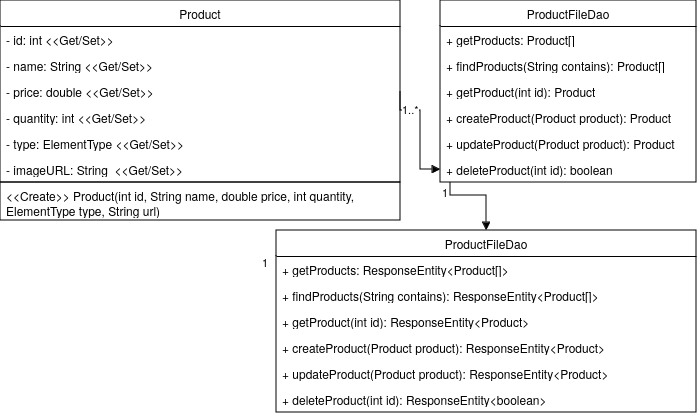

The diagram above was exported from draw.io. Its source (the exported page's mxGraphModel, read from the mxfile embedded in the PNG):
<mxGraphModel dx="990" dy="491" grid="1" gridSize="10" guides="1" tooltips="1" connect="1" arrows="1" fold="1" page="1" pageScale="1" pageWidth="827" pageHeight="1169" math="0" shadow="0">
  <root>
    <mxCell id="WIyWlLk6GJQsqaUBKTNV-0" />
    <mxCell id="WIyWlLk6GJQsqaUBKTNV-1" parent="WIyWlLk6GJQsqaUBKTNV-0" />
    <mxCell id="CYlw2MHgUosCh0SFvgvE-0" value="Product" style="swimlane;fontStyle=0;childLayout=stackLayout;horizontal=1;startSize=26;fillColor=none;horizontalStack=0;resizeParent=1;resizeParentMax=0;resizeLast=0;collapsible=1;marginBottom=0;whiteSpace=wrap;html=1;" parent="WIyWlLk6GJQsqaUBKTNV-1" vertex="1">
      <mxGeometry x="70" y="80" width="400" height="182" as="geometry" />
    </mxCell>
    <mxCell id="CYlw2MHgUosCh0SFvgvE-1" value="- id: int &amp;lt;&amp;lt;Get/Set&amp;gt;&amp;gt;" style="text;strokeColor=none;fillColor=none;align=left;verticalAlign=top;spacingLeft=4;spacingRight=4;overflow=hidden;rotatable=0;points=[[0,0.5],[1,0.5]];portConstraint=eastwest;whiteSpace=wrap;html=1;" parent="CYlw2MHgUosCh0SFvgvE-0" vertex="1">
      <mxGeometry y="26" width="400" height="26" as="geometry" />
    </mxCell>
    <mxCell id="CYlw2MHgUosCh0SFvgvE-2" value="- name: String &amp;lt;&amp;lt;Get/Set&amp;gt;&amp;gt;" style="text;strokeColor=none;fillColor=none;align=left;verticalAlign=top;spacingLeft=4;spacingRight=4;overflow=hidden;rotatable=0;points=[[0,0.5],[1,0.5]];portConstraint=eastwest;whiteSpace=wrap;html=1;" parent="CYlw2MHgUosCh0SFvgvE-0" vertex="1">
      <mxGeometry y="52" width="400" height="26" as="geometry" />
    </mxCell>
    <mxCell id="CYlw2MHgUosCh0SFvgvE-3" value="- price: double &amp;lt;&amp;lt;Get/Set&amp;gt;&amp;gt;" style="text;strokeColor=none;fillColor=none;align=left;verticalAlign=top;spacingLeft=4;spacingRight=4;overflow=hidden;rotatable=0;points=[[0,0.5],[1,0.5]];portConstraint=eastwest;whiteSpace=wrap;html=1;" parent="CYlw2MHgUosCh0SFvgvE-0" vertex="1">
      <mxGeometry y="78" width="400" height="26" as="geometry" />
    </mxCell>
    <mxCell id="CYlw2MHgUosCh0SFvgvE-8" value="- quantity: int &amp;lt;&amp;lt;Get/Set&amp;gt;&amp;gt;" style="text;strokeColor=none;fillColor=none;align=left;verticalAlign=top;spacingLeft=4;spacingRight=4;overflow=hidden;rotatable=0;points=[[0,0.5],[1,0.5]];portConstraint=eastwest;whiteSpace=wrap;html=1;" parent="CYlw2MHgUosCh0SFvgvE-0" vertex="1">
      <mxGeometry y="104" width="400" height="26" as="geometry" />
    </mxCell>
    <mxCell id="WaqtGhEP5mpXVxML7mOK-0" value="- type: ElementType &amp;lt;&amp;lt;Get/Set&amp;gt;&amp;gt;" style="text;strokeColor=none;fillColor=none;align=left;verticalAlign=top;spacingLeft=4;spacingRight=4;overflow=hidden;rotatable=0;points=[[0,0.5],[1,0.5]];portConstraint=eastwest;whiteSpace=wrap;html=1;" vertex="1" parent="CYlw2MHgUosCh0SFvgvE-0">
      <mxGeometry y="130" width="400" height="26" as="geometry" />
    </mxCell>
    <mxCell id="WaqtGhEP5mpXVxML7mOK-1" value="- imageURL: String&amp;nbsp; &amp;lt;&amp;lt;Get/Set&amp;gt;&amp;gt;" style="text;strokeColor=none;fillColor=none;align=left;verticalAlign=top;spacingLeft=4;spacingRight=4;overflow=hidden;rotatable=0;points=[[0,0.5],[1,0.5]];portConstraint=eastwest;whiteSpace=wrap;html=1;" vertex="1" parent="CYlw2MHgUosCh0SFvgvE-0">
      <mxGeometry y="156" width="400" height="26" as="geometry" />
    </mxCell>
    <mxCell id="CYlw2MHgUosCh0SFvgvE-4" value="ProductFileDao" style="swimlane;fontStyle=0;childLayout=stackLayout;horizontal=1;startSize=26;fillColor=none;horizontalStack=0;resizeParent=1;resizeParentMax=0;resizeLast=0;collapsible=1;marginBottom=0;whiteSpace=wrap;html=1;" parent="WIyWlLk6GJQsqaUBKTNV-1" vertex="1">
      <mxGeometry x="510" y="80" width="256" height="182" as="geometry" />
    </mxCell>
    <mxCell id="CYlw2MHgUosCh0SFvgvE-5" value="+ getProducts: Product[]" style="text;strokeColor=none;fillColor=none;align=left;verticalAlign=top;spacingLeft=4;spacingRight=4;overflow=hidden;rotatable=0;points=[[0,0.5],[1,0.5]];portConstraint=eastwest;whiteSpace=wrap;html=1;" parent="CYlw2MHgUosCh0SFvgvE-4" vertex="1">
      <mxGeometry y="26" width="256" height="26" as="geometry" />
    </mxCell>
    <mxCell id="CYlw2MHgUosCh0SFvgvE-6" value="+ findProducts(String contains): Product[]" style="text;strokeColor=none;fillColor=none;align=left;verticalAlign=top;spacingLeft=4;spacingRight=4;overflow=hidden;rotatable=0;points=[[0,0.5],[1,0.5]];portConstraint=eastwest;whiteSpace=wrap;html=1;" parent="CYlw2MHgUosCh0SFvgvE-4" vertex="1">
      <mxGeometry y="52" width="256" height="26" as="geometry" />
    </mxCell>
    <mxCell id="CYlw2MHgUosCh0SFvgvE-7" value="+ getProduct(int id): Product" style="text;strokeColor=none;fillColor=none;align=left;verticalAlign=top;spacingLeft=4;spacingRight=4;overflow=hidden;rotatable=0;points=[[0,0.5],[1,0.5]];portConstraint=eastwest;whiteSpace=wrap;html=1;" parent="CYlw2MHgUosCh0SFvgvE-4" vertex="1">
      <mxGeometry y="78" width="256" height="26" as="geometry" />
    </mxCell>
    <mxCell id="CYlw2MHgUosCh0SFvgvE-13" value="+ createProduct(Product product): Product" style="text;strokeColor=none;fillColor=none;align=left;verticalAlign=top;spacingLeft=4;spacingRight=4;overflow=hidden;rotatable=0;points=[[0,0.5],[1,0.5]];portConstraint=eastwest;whiteSpace=wrap;html=1;" parent="CYlw2MHgUosCh0SFvgvE-4" vertex="1">
      <mxGeometry y="104" width="256" height="26" as="geometry" />
    </mxCell>
    <mxCell id="CYlw2MHgUosCh0SFvgvE-14" value="+ updateProduct(Product product): Product" style="text;strokeColor=none;fillColor=none;align=left;verticalAlign=top;spacingLeft=4;spacingRight=4;overflow=hidden;rotatable=0;points=[[0,0.5],[1,0.5]];portConstraint=eastwest;whiteSpace=wrap;html=1;" parent="CYlw2MHgUosCh0SFvgvE-4" vertex="1">
      <mxGeometry y="130" width="256" height="26" as="geometry" />
    </mxCell>
    <mxCell id="CYlw2MHgUosCh0SFvgvE-15" value="+ deleteProduct(int id): boolean" style="text;strokeColor=none;fillColor=none;align=left;verticalAlign=top;spacingLeft=4;spacingRight=4;overflow=hidden;rotatable=0;points=[[0,0.5],[1,0.5]];portConstraint=eastwest;whiteSpace=wrap;html=1;" parent="CYlw2MHgUosCh0SFvgvE-4" vertex="1">
      <mxGeometry y="156" width="256" height="26" as="geometry" />
    </mxCell>
    <mxCell id="CYlw2MHgUosCh0SFvgvE-22" value="ProductFileDao" style="swimlane;fontStyle=0;childLayout=stackLayout;horizontal=1;startSize=26;fillColor=none;horizontalStack=0;resizeParent=1;resizeParentMax=0;resizeLast=0;collapsible=1;marginBottom=0;whiteSpace=wrap;html=1;" parent="WIyWlLk6GJQsqaUBKTNV-1" vertex="1">
      <mxGeometry x="346" y="310" width="420" height="182" as="geometry" />
    </mxCell>
    <mxCell id="CYlw2MHgUosCh0SFvgvE-23" value="+ getProducts: ResponseEntity&amp;lt;Product[]&amp;gt;" style="text;strokeColor=none;fillColor=none;align=left;verticalAlign=top;spacingLeft=4;spacingRight=4;overflow=hidden;rotatable=0;points=[[0,0.5],[1,0.5]];portConstraint=eastwest;whiteSpace=wrap;html=1;" parent="CYlw2MHgUosCh0SFvgvE-22" vertex="1">
      <mxGeometry y="26" width="420" height="26" as="geometry" />
    </mxCell>
    <mxCell id="CYlw2MHgUosCh0SFvgvE-24" value="+ findProducts(String contains): ResponseEntity&amp;lt;Product[]&amp;gt;" style="text;strokeColor=none;fillColor=none;align=left;verticalAlign=top;spacingLeft=4;spacingRight=4;overflow=hidden;rotatable=0;points=[[0,0.5],[1,0.5]];portConstraint=eastwest;whiteSpace=wrap;html=1;" parent="CYlw2MHgUosCh0SFvgvE-22" vertex="1">
      <mxGeometry y="52" width="420" height="26" as="geometry" />
    </mxCell>
    <mxCell id="CYlw2MHgUosCh0SFvgvE-25" value="+ getProduct(int id): ResponseEntity&amp;lt;Product&amp;gt;" style="text;strokeColor=none;fillColor=none;align=left;verticalAlign=top;spacingLeft=4;spacingRight=4;overflow=hidden;rotatable=0;points=[[0,0.5],[1,0.5]];portConstraint=eastwest;whiteSpace=wrap;html=1;" parent="CYlw2MHgUosCh0SFvgvE-22" vertex="1">
      <mxGeometry y="78" width="420" height="26" as="geometry" />
    </mxCell>
    <mxCell id="CYlw2MHgUosCh0SFvgvE-26" value="&lt;div&gt;+ createProduct(Product product): ResponseEntity&amp;lt;Product&amp;gt;&lt;/div&gt;" style="text;strokeColor=none;fillColor=none;align=left;verticalAlign=top;spacingLeft=4;spacingRight=4;overflow=hidden;rotatable=0;points=[[0,0.5],[1,0.5]];portConstraint=eastwest;whiteSpace=wrap;html=1;" parent="CYlw2MHgUosCh0SFvgvE-22" vertex="1">
      <mxGeometry y="104" width="420" height="26" as="geometry" />
    </mxCell>
    <mxCell id="CYlw2MHgUosCh0SFvgvE-27" value="+ updateProduct(Product product): ResponseEntity&amp;lt;Product&amp;gt;" style="text;strokeColor=none;fillColor=none;align=left;verticalAlign=top;spacingLeft=4;spacingRight=4;overflow=hidden;rotatable=0;points=[[0,0.5],[1,0.5]];portConstraint=eastwest;whiteSpace=wrap;html=1;" parent="CYlw2MHgUosCh0SFvgvE-22" vertex="1">
      <mxGeometry y="130" width="420" height="26" as="geometry" />
    </mxCell>
    <mxCell id="CYlw2MHgUosCh0SFvgvE-28" value="+ deleteProduct(int id): ResponseEntity&amp;lt;boolean&amp;gt;" style="text;strokeColor=none;fillColor=none;align=left;verticalAlign=top;spacingLeft=4;spacingRight=4;overflow=hidden;rotatable=0;points=[[0,0.5],[1,0.5]];portConstraint=eastwest;whiteSpace=wrap;html=1;" parent="CYlw2MHgUosCh0SFvgvE-22" vertex="1">
      <mxGeometry y="156" width="420" height="26" as="geometry" />
    </mxCell>
    <mxCell id="CYlw2MHgUosCh0SFvgvE-32" value="1" style="edgeLabel;resizable=0;html=1;align=left;verticalAlign=bottom;" parent="WIyWlLk6GJQsqaUBKTNV-1" connectable="0" vertex="1">
      <mxGeometry x="330" y="350" as="geometry" />
    </mxCell>
    <mxCell id="CYlw2MHgUosCh0SFvgvE-33" value="&lt;div&gt;&lt;br&gt;&lt;/div&gt;" style="endArrow=block;endFill=1;html=1;edgeStyle=orthogonalEdgeStyle;align=left;verticalAlign=top;rounded=0;exitX=1;exitY=0.5;exitDx=0;exitDy=0;" parent="WIyWlLk6GJQsqaUBKTNV-1" edge="1" source="CYlw2MHgUosCh0SFvgvE-3">
      <mxGeometry x="-1" relative="1" as="geometry">
        <mxPoint x="290.03" y="235.99800000000005" as="sourcePoint" />
        <mxPoint x="510" y="249.01" as="targetPoint" />
        <Array as="points">
          <mxPoint x="470" y="190" />
          <mxPoint x="490" y="190" />
          <mxPoint x="490" y="249" />
        </Array>
      </mxGeometry>
    </mxCell>
    <mxCell id="CYlw2MHgUosCh0SFvgvE-34" value="1..*" style="edgeLabel;resizable=0;html=1;align=left;verticalAlign=bottom;" parent="CYlw2MHgUosCh0SFvgvE-33" connectable="0" vertex="1">
      <mxGeometry x="-1" relative="1" as="geometry">
        <mxPoint y="26" as="offset" />
      </mxGeometry>
    </mxCell>
    <mxCell id="CYlw2MHgUosCh0SFvgvE-35" value="&lt;div&gt;&lt;br&gt;&lt;/div&gt;" style="endArrow=block;endFill=1;html=1;edgeStyle=orthogonalEdgeStyle;align=left;verticalAlign=top;rounded=0;exitX=0.689;exitY=1.038;exitDx=0;exitDy=0;exitPerimeter=0;entryX=0.5;entryY=0;entryDx=0;entryDy=0;" parent="WIyWlLk6GJQsqaUBKTNV-1" target="CYlw2MHgUosCh0SFvgvE-22" edge="1">
      <mxGeometry x="-1" relative="1" as="geometry">
        <mxPoint x="520.03" y="261.99800000000005" as="sourcePoint" />
        <mxPoint x="740" y="275.01" as="targetPoint" />
        <Array as="points">
          <mxPoint x="520" y="275" />
          <mxPoint x="556" y="275" />
        </Array>
      </mxGeometry>
    </mxCell>
    <mxCell id="CYlw2MHgUosCh0SFvgvE-36" value="1" style="edgeLabel;resizable=0;html=1;align=left;verticalAlign=bottom;" parent="CYlw2MHgUosCh0SFvgvE-35" connectable="0" vertex="1">
      <mxGeometry x="-1" relative="1" as="geometry">
        <mxPoint x="-10" y="18" as="offset" />
      </mxGeometry>
    </mxCell>
    <mxCell id="CYlw2MHgUosCh0SFvgvE-17" value="&amp;lt;&amp;lt;Create&amp;gt;&amp;gt; Product(int id, String name, double price, int quantity, ElementType type, String url)" style="text;strokeColor=default;fillColor=none;align=left;verticalAlign=top;spacingLeft=4;spacingRight=4;overflow=hidden;rotatable=0;points=[[0,0.5],[1,0.5]];portConstraint=eastwest;whiteSpace=wrap;html=1;" parent="WIyWlLk6GJQsqaUBKTNV-1" vertex="1">
      <mxGeometry x="70" y="262" width="400" height="38" as="geometry" />
    </mxCell>
  </root>
</mxGraphModel>